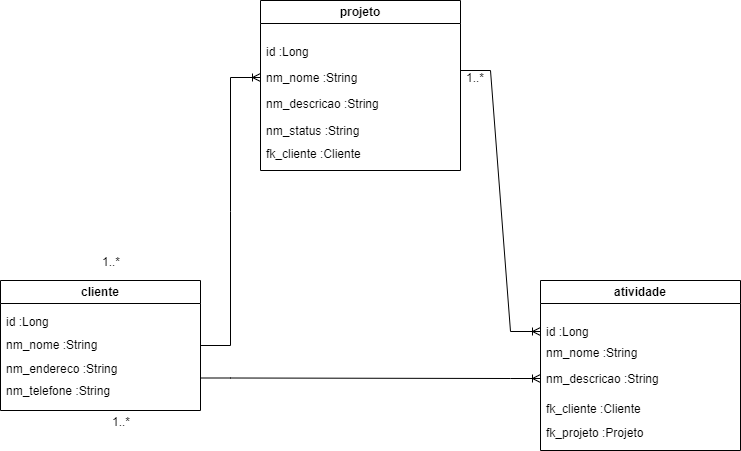

The diagram above was exported from draw.io. Its source (the exported page's mxGraphModel, read from the mxfile embedded in the PNG):
<mxGraphModel dx="1434" dy="738" grid="1" gridSize="10" guides="1" tooltips="1" connect="1" arrows="1" fold="1" page="1" pageScale="1" pageWidth="827" pageHeight="1169" math="0" shadow="0">
  <root>
    <mxCell id="WIyWlLk6GJQsqaUBKTNV-0" />
    <mxCell id="WIyWlLk6GJQsqaUBKTNV-1" parent="WIyWlLk6GJQsqaUBKTNV-0" />
    <mxCell id="jryr_LnzG-F1LCGhg6qT-1" value="projeto" style="swimlane;whiteSpace=wrap;html=1;" parent="WIyWlLk6GJQsqaUBKTNV-1" vertex="1">
      <mxGeometry x="310" y="80" width="200" height="170" as="geometry" />
    </mxCell>
    <mxCell id="jryr_LnzG-F1LCGhg6qT-8" value="id :Long" style="text;align=left;verticalAlign=top;spacingLeft=4;spacingRight=4;overflow=hidden;rotatable=0;points=[[0,0.5],[1,0.5]];portConstraint=eastwest;" parent="jryr_LnzG-F1LCGhg6qT-1" vertex="1">
      <mxGeometry y="38" width="160" height="26" as="geometry" />
    </mxCell>
    <mxCell id="jryr_LnzG-F1LCGhg6qT-9" value="nm_nome :String" style="text;align=left;verticalAlign=top;spacingLeft=4;spacingRight=4;overflow=hidden;rotatable=0;points=[[0,0.5],[1,0.5]];portConstraint=eastwest;" parent="jryr_LnzG-F1LCGhg6qT-1" vertex="1">
      <mxGeometry y="64" width="160" height="26" as="geometry" />
    </mxCell>
    <mxCell id="jryr_LnzG-F1LCGhg6qT-10" value="nm_descricao :String" style="text;align=left;verticalAlign=top;spacingLeft=4;spacingRight=4;overflow=hidden;rotatable=0;points=[[0,0.5],[1,0.5]];portConstraint=eastwest;" parent="jryr_LnzG-F1LCGhg6qT-1" vertex="1">
      <mxGeometry y="90" width="160" height="26" as="geometry" />
    </mxCell>
    <mxCell id="jryr_LnzG-F1LCGhg6qT-11" value="nm_status :String" style="text;align=left;verticalAlign=top;spacingLeft=4;spacingRight=4;overflow=hidden;rotatable=0;points=[[0,0.5],[1,0.5]];portConstraint=eastwest;" parent="jryr_LnzG-F1LCGhg6qT-1" vertex="1">
      <mxGeometry y="117" width="160" height="26" as="geometry" />
    </mxCell>
    <mxCell id="jryr_LnzG-F1LCGhg6qT-2" value="atividade" style="swimlane;whiteSpace=wrap;html=1;" parent="WIyWlLk6GJQsqaUBKTNV-1" vertex="1">
      <mxGeometry x="590" y="360" width="200" height="170" as="geometry" />
    </mxCell>
    <mxCell id="jryr_LnzG-F1LCGhg6qT-13" value="id :Long" style="text;align=left;verticalAlign=top;spacingLeft=4;spacingRight=4;overflow=hidden;rotatable=0;points=[[0,0.5],[1,0.5]];portConstraint=eastwest;" parent="jryr_LnzG-F1LCGhg6qT-2" vertex="1">
      <mxGeometry y="38" width="160" height="26" as="geometry" />
    </mxCell>
    <mxCell id="jryr_LnzG-F1LCGhg6qT-14" value="nm_nome :String" style="text;align=left;verticalAlign=top;spacingLeft=4;spacingRight=4;overflow=hidden;rotatable=0;points=[[0,0.5],[1,0.5]];portConstraint=eastwest;" parent="jryr_LnzG-F1LCGhg6qT-2" vertex="1">
      <mxGeometry y="59" width="160" height="26" as="geometry" />
    </mxCell>
    <mxCell id="jryr_LnzG-F1LCGhg6qT-15" value="nm_descricao :String" style="text;align=left;verticalAlign=top;spacingLeft=4;spacingRight=4;overflow=hidden;rotatable=0;points=[[0,0.5],[1,0.5]];portConstraint=eastwest;" parent="jryr_LnzG-F1LCGhg6qT-2" vertex="1">
      <mxGeometry y="85" width="160" height="26" as="geometry" />
    </mxCell>
    <mxCell id="jryr_LnzG-F1LCGhg6qT-16" value="fk_cliente :Cliente" style="text;align=left;verticalAlign=top;spacingLeft=4;spacingRight=4;overflow=hidden;rotatable=0;points=[[0,0.5],[1,0.5]];portConstraint=eastwest;" parent="jryr_LnzG-F1LCGhg6qT-2" vertex="1">
      <mxGeometry y="115" width="160" height="26" as="geometry" />
    </mxCell>
    <mxCell id="jryr_LnzG-F1LCGhg6qT-17" value="fk_projeto :Projeto" style="text;align=left;verticalAlign=top;spacingLeft=4;spacingRight=4;overflow=hidden;rotatable=0;points=[[0,0.5],[1,0.5]];portConstraint=eastwest;" parent="jryr_LnzG-F1LCGhg6qT-2" vertex="1">
      <mxGeometry y="139" width="160" height="26" as="geometry" />
    </mxCell>
    <mxCell id="jryr_LnzG-F1LCGhg6qT-3" value="cliente" style="swimlane;whiteSpace=wrap;html=1;" parent="WIyWlLk6GJQsqaUBKTNV-1" vertex="1">
      <mxGeometry x="50" y="360" width="200" height="130" as="geometry" />
    </mxCell>
    <mxCell id="jryr_LnzG-F1LCGhg6qT-4" value="id :Long" style="text;align=left;verticalAlign=top;spacingLeft=4;spacingRight=4;overflow=hidden;rotatable=0;points=[[0,0.5],[1,0.5]];portConstraint=eastwest;" parent="jryr_LnzG-F1LCGhg6qT-3" vertex="1">
      <mxGeometry y="28" width="160" height="26" as="geometry" />
    </mxCell>
    <mxCell id="jryr_LnzG-F1LCGhg6qT-5" value="nm_nome :String" style="text;align=left;verticalAlign=top;spacingLeft=4;spacingRight=4;overflow=hidden;rotatable=0;points=[[0,0.5],[1,0.5]];portConstraint=eastwest;" parent="jryr_LnzG-F1LCGhg6qT-3" vertex="1">
      <mxGeometry y="51" width="160" height="26" as="geometry" />
    </mxCell>
    <mxCell id="jryr_LnzG-F1LCGhg6qT-6" value="nm_endereco :String" style="text;align=left;verticalAlign=top;spacingLeft=4;spacingRight=4;overflow=hidden;rotatable=0;points=[[0,0.5],[1,0.5]];portConstraint=eastwest;" parent="jryr_LnzG-F1LCGhg6qT-3" vertex="1">
      <mxGeometry y="75" width="160" height="26" as="geometry" />
    </mxCell>
    <mxCell id="jryr_LnzG-F1LCGhg6qT-7" value="nm_telefone :String" style="text;align=left;verticalAlign=top;spacingLeft=4;spacingRight=4;overflow=hidden;rotatable=0;points=[[0,0.5],[1,0.5]];portConstraint=eastwest;" parent="jryr_LnzG-F1LCGhg6qT-3" vertex="1">
      <mxGeometry y="97" width="160" height="26" as="geometry" />
    </mxCell>
    <mxCell id="jryr_LnzG-F1LCGhg6qT-12" value="fk_cliente :Cliente" style="text;align=left;verticalAlign=top;spacingLeft=4;spacingRight=4;overflow=hidden;rotatable=0;points=[[0,0.5],[1,0.5]];portConstraint=eastwest;" parent="WIyWlLk6GJQsqaUBKTNV-1" vertex="1">
      <mxGeometry x="310" y="220" width="160" height="26" as="geometry" />
    </mxCell>
    <mxCell id="jryr_LnzG-F1LCGhg6qT-23" value="1..*" style="resizable=0;align=left;verticalAlign=bottom;labelBackgroundColor=none;fontSize=12;direction=south;" parent="WIyWlLk6GJQsqaUBKTNV-1" connectable="0" vertex="1">
      <mxGeometry x="514" y="166" as="geometry" />
    </mxCell>
    <mxCell id="jryr_LnzG-F1LCGhg6qT-24" value="1..*" style="resizable=0;align=left;verticalAlign=bottom;labelBackgroundColor=none;fontSize=12;" parent="WIyWlLk6GJQsqaUBKTNV-1" connectable="0" vertex="1">
      <mxGeometry x="160" y="510" as="geometry" />
    </mxCell>
    <mxCell id="jryr_LnzG-F1LCGhg6qT-25" value="1..*" style="resizable=0;align=left;verticalAlign=bottom;labelBackgroundColor=none;fontSize=12;" parent="WIyWlLk6GJQsqaUBKTNV-1" connectable="0" vertex="1">
      <mxGeometry x="150" y="350" as="geometry" />
    </mxCell>
    <mxCell id="fwa2zAefi9KsgeL7tK90-4" value="" style="edgeStyle=entityRelationEdgeStyle;fontSize=12;html=1;endArrow=ERoneToMany;rounded=0;entryX=0;entryY=0.5;entryDx=0;entryDy=0;" edge="1" parent="WIyWlLk6GJQsqaUBKTNV-1" source="jryr_LnzG-F1LCGhg6qT-3" target="jryr_LnzG-F1LCGhg6qT-9">
      <mxGeometry width="100" height="100" relative="1" as="geometry">
        <mxPoint x="130" y="266" as="sourcePoint" />
        <mxPoint x="230" y="166" as="targetPoint" />
      </mxGeometry>
    </mxCell>
    <mxCell id="fwa2zAefi9KsgeL7tK90-5" value="" style="edgeStyle=entityRelationEdgeStyle;fontSize=12;html=1;endArrow=ERoneToMany;rounded=0;" edge="1" parent="WIyWlLk6GJQsqaUBKTNV-1" target="jryr_LnzG-F1LCGhg6qT-13">
      <mxGeometry width="100" height="100" relative="1" as="geometry">
        <mxPoint x="510" y="150" as="sourcePoint" />
        <mxPoint x="700" y="350" as="targetPoint" />
      </mxGeometry>
    </mxCell>
    <mxCell id="fwa2zAefi9KsgeL7tK90-6" value="" style="edgeStyle=entityRelationEdgeStyle;fontSize=12;html=1;endArrow=ERoneToMany;rounded=0;exitX=1;exitY=0.75;exitDx=0;exitDy=0;entryX=0;entryY=0.5;entryDx=0;entryDy=0;" edge="1" parent="WIyWlLk6GJQsqaUBKTNV-1" source="jryr_LnzG-F1LCGhg6qT-3" target="jryr_LnzG-F1LCGhg6qT-15">
      <mxGeometry width="100" height="100" relative="1" as="geometry">
        <mxPoint x="360" y="430" as="sourcePoint" />
        <mxPoint x="460" y="330" as="targetPoint" />
      </mxGeometry>
    </mxCell>
  </root>
</mxGraphModel>